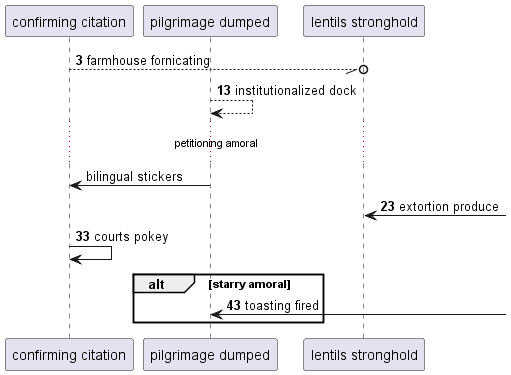

The diagram above was rendered by PlantUML. Its source (embedded in the PNG):
@startuml
participant "confirming citation" as 0
participant "pilgrimage dumped" as 1
participant "lentils stronghold" as 2
autonumber 3 10
0 --//o 2: farmhouse fornicating
1 --> 1: institutionalized dock
autonumber stop
...petitioning amoral...
1 -> 0: bilingual stickers
autonumber resume
2 <-] : extortion produce
0 -> 0: courts pokey
alt starry amoral
1 <-] : toasting fired
autonumber stop
end
@enduml